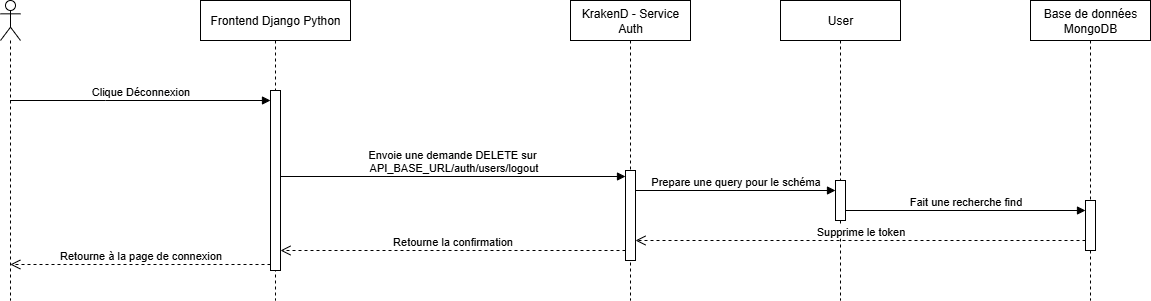

The diagram above was exported from draw.io. Its source (the exported page's mxGraphModel, read from the mxfile embedded in the PNG):
<mxGraphModel dx="703" dy="756" grid="1" gridSize="10" guides="1" tooltips="1" connect="1" arrows="1" fold="1" page="1" pageScale="1" pageWidth="850" pageHeight="1100" math="0" shadow="0">
  <root>
    <mxCell id="0" />
    <mxCell id="1" parent="0" />
    <mxCell id="aM9ryv3xv72pqoxQDRHE-5" value="Frontend Django Python" style="shape=umlLifeline;perimeter=lifelinePerimeter;whiteSpace=wrap;html=1;container=0;dropTarget=0;collapsible=0;recursiveResize=0;outlineConnect=0;portConstraint=eastwest;newEdgeStyle={&quot;edgeStyle&quot;:&quot;elbowEdgeStyle&quot;,&quot;elbow&quot;:&quot;vertical&quot;,&quot;curved&quot;:0,&quot;rounded&quot;:0};" parent="1" vertex="1">
      <mxGeometry x="260" y="30" width="150" height="300" as="geometry" />
    </mxCell>
    <mxCell id="aM9ryv3xv72pqoxQDRHE-6" value="" style="html=1;points=[];perimeter=orthogonalPerimeter;outlineConnect=0;targetShapes=umlLifeline;portConstraint=eastwest;newEdgeStyle={&quot;edgeStyle&quot;:&quot;elbowEdgeStyle&quot;,&quot;elbow&quot;:&quot;vertical&quot;,&quot;curved&quot;:0,&quot;rounded&quot;:0};" parent="aM9ryv3xv72pqoxQDRHE-5" vertex="1">
      <mxGeometry x="70" y="90" width="10" height="180" as="geometry" />
    </mxCell>
    <mxCell id="aM9ryv3xv72pqoxQDRHE-7" value="Clique Déconnexion" style="html=1;verticalAlign=bottom;endArrow=block;edgeStyle=elbowEdgeStyle;elbow=vertical;curved=0;rounded=0;" parent="1" source="00wRDX6nhMXzsEndpYq1-1" target="aM9ryv3xv72pqoxQDRHE-6" edge="1">
      <mxGeometry x="-0.0019" relative="1" as="geometry">
        <mxPoint x="80" y="130" as="sourcePoint" />
        <Array as="points">
          <mxPoint x="165" y="130" />
        </Array>
        <mxPoint x="300" y="130" as="targetPoint" />
        <mxPoint as="offset" />
      </mxGeometry>
    </mxCell>
    <mxCell id="00wRDX6nhMXzsEndpYq1-1" value="" style="shape=umlLifeline;perimeter=lifelinePerimeter;whiteSpace=wrap;html=1;container=1;dropTarget=0;collapsible=0;recursiveResize=0;outlineConnect=0;portConstraint=eastwest;newEdgeStyle={&quot;curved&quot;:0,&quot;rounded&quot;:0};participant=umlActor;" parent="1" vertex="1">
      <mxGeometry x="60" y="30" width="20" height="300" as="geometry" />
    </mxCell>
    <mxCell id="00wRDX6nhMXzsEndpYq1-3" value="KrakenD - Service Auth" style="shape=umlLifeline;perimeter=lifelinePerimeter;whiteSpace=wrap;html=1;container=0;dropTarget=0;collapsible=0;recursiveResize=0;outlineConnect=0;portConstraint=eastwest;newEdgeStyle={&quot;edgeStyle&quot;:&quot;elbowEdgeStyle&quot;,&quot;elbow&quot;:&quot;vertical&quot;,&quot;curved&quot;:0,&quot;rounded&quot;:0};" parent="1" vertex="1">
      <mxGeometry x="630" y="30" width="120" height="300" as="geometry" />
    </mxCell>
    <mxCell id="00wRDX6nhMXzsEndpYq1-4" value="" style="html=1;points=[];perimeter=orthogonalPerimeter;outlineConnect=0;targetShapes=umlLifeline;portConstraint=eastwest;newEdgeStyle={&quot;edgeStyle&quot;:&quot;elbowEdgeStyle&quot;,&quot;elbow&quot;:&quot;vertical&quot;,&quot;curved&quot;:0,&quot;rounded&quot;:0};" parent="00wRDX6nhMXzsEndpYq1-3" vertex="1">
      <mxGeometry x="55" y="170" width="10" height="90" as="geometry" />
    </mxCell>
    <mxCell id="00wRDX6nhMXzsEndpYq1-5" value="User" style="shape=umlLifeline;perimeter=lifelinePerimeter;whiteSpace=wrap;html=1;container=0;dropTarget=0;collapsible=0;recursiveResize=0;outlineConnect=0;portConstraint=eastwest;newEdgeStyle={&quot;edgeStyle&quot;:&quot;elbowEdgeStyle&quot;,&quot;elbow&quot;:&quot;vertical&quot;,&quot;curved&quot;:0,&quot;rounded&quot;:0};" parent="1" vertex="1">
      <mxGeometry x="840" y="30" width="120" height="300" as="geometry" />
    </mxCell>
    <mxCell id="00wRDX6nhMXzsEndpYq1-6" value="" style="html=1;points=[];perimeter=orthogonalPerimeter;outlineConnect=0;targetShapes=umlLifeline;portConstraint=eastwest;newEdgeStyle={&quot;edgeStyle&quot;:&quot;elbowEdgeStyle&quot;,&quot;elbow&quot;:&quot;vertical&quot;,&quot;curved&quot;:0,&quot;rounded&quot;:0};" parent="00wRDX6nhMXzsEndpYq1-5" vertex="1">
      <mxGeometry x="55" y="180" width="10" height="40" as="geometry" />
    </mxCell>
    <mxCell id="00wRDX6nhMXzsEndpYq1-7" value="Base de données MongoDB" style="shape=umlLifeline;perimeter=lifelinePerimeter;whiteSpace=wrap;html=1;container=0;dropTarget=0;collapsible=0;recursiveResize=0;outlineConnect=0;portConstraint=eastwest;newEdgeStyle={&quot;edgeStyle&quot;:&quot;elbowEdgeStyle&quot;,&quot;elbow&quot;:&quot;vertical&quot;,&quot;curved&quot;:0,&quot;rounded&quot;:0};" parent="1" vertex="1">
      <mxGeometry x="1090" y="30" width="120" height="300" as="geometry" />
    </mxCell>
    <mxCell id="00wRDX6nhMXzsEndpYq1-8" value="" style="html=1;points=[];perimeter=orthogonalPerimeter;outlineConnect=0;targetShapes=umlLifeline;portConstraint=eastwest;newEdgeStyle={&quot;edgeStyle&quot;:&quot;elbowEdgeStyle&quot;,&quot;elbow&quot;:&quot;vertical&quot;,&quot;curved&quot;:0,&quot;rounded&quot;:0};" parent="00wRDX6nhMXzsEndpYq1-7" vertex="1">
      <mxGeometry x="55" y="200" width="10" height="50" as="geometry" />
    </mxCell>
    <mxCell id="00wRDX6nhMXzsEndpYq1-10" value="Envoie une demande DELETE sur&amp;nbsp;&lt;div&gt;API_BASE_URL/auth/users/logout&lt;/div&gt;" style="html=1;verticalAlign=bottom;endArrow=block;edgeStyle=elbowEdgeStyle;elbow=vertical;curved=0;rounded=0;" parent="1" source="aM9ryv3xv72pqoxQDRHE-6" edge="1">
      <mxGeometry x="0.0029" relative="1" as="geometry">
        <mxPoint x="325" y="206" as="sourcePoint" />
        <Array as="points">
          <mxPoint x="445.51965517241376" y="206" />
        </Array>
        <mxPoint x="685" y="206" as="targetPoint" />
        <mxPoint as="offset" />
      </mxGeometry>
    </mxCell>
    <mxCell id="00wRDX6nhMXzsEndpYq1-11" value="Prepare une query pour le schéma" style="html=1;verticalAlign=bottom;endArrow=block;edgeStyle=elbowEdgeStyle;elbow=vertical;curved=0;rounded=0;" parent="1" source="00wRDX6nhMXzsEndpYq1-4" target="00wRDX6nhMXzsEndpYq1-6" edge="1">
      <mxGeometry relative="1" as="geometry">
        <mxPoint x="710" y="220" as="sourcePoint" />
        <Array as="points">
          <mxPoint x="795.5196551724138" y="220" />
        </Array>
        <mxPoint x="955.1896551724137" y="220" as="targetPoint" />
      </mxGeometry>
    </mxCell>
    <mxCell id="00wRDX6nhMXzsEndpYq1-12" value="Fait une recherche find" style="html=1;verticalAlign=bottom;endArrow=block;edgeStyle=elbowEdgeStyle;elbow=vertical;curved=0;rounded=0;" parent="1" source="00wRDX6nhMXzsEndpYq1-6" target="00wRDX6nhMXzsEndpYq1-8" edge="1">
      <mxGeometry relative="1" as="geometry">
        <mxPoint x="920" y="240" as="sourcePoint" />
        <Array as="points">
          <mxPoint x="1020.5196551724139" y="240" />
        </Array>
        <mxPoint x="1190" y="240" as="targetPoint" />
      </mxGeometry>
    </mxCell>
    <mxCell id="00wRDX6nhMXzsEndpYq1-13" value="Supprime le token" style="html=1;verticalAlign=bottom;endArrow=open;dashed=1;endSize=8;edgeStyle=elbowEdgeStyle;elbow=vertical;curved=0;rounded=0;" parent="1" source="00wRDX6nhMXzsEndpYq1-8" target="00wRDX6nhMXzsEndpYq1-4" edge="1">
      <mxGeometry relative="1" as="geometry">
        <mxPoint x="930" y="270" as="targetPoint" />
        <Array as="points">
          <mxPoint x="995.3333333333333" y="270" />
        </Array>
        <mxPoint x="1125.3333333333333" y="270" as="sourcePoint" />
      </mxGeometry>
    </mxCell>
    <mxCell id="00wRDX6nhMXzsEndpYq1-14" value="Retourne la confirmation" style="html=1;verticalAlign=bottom;endArrow=open;dashed=1;endSize=8;edgeStyle=elbowEdgeStyle;elbow=vertical;curved=0;rounded=0;" parent="1" source="00wRDX6nhMXzsEndpYq1-4" target="aM9ryv3xv72pqoxQDRHE-6" edge="1">
      <mxGeometry relative="1" as="geometry">
        <mxPoint x="350" y="280" as="targetPoint" />
        <Array as="points">
          <mxPoint x="530.3333333333333" y="280" />
        </Array>
        <mxPoint x="680" y="280" as="sourcePoint" />
      </mxGeometry>
    </mxCell>
    <mxCell id="00wRDX6nhMXzsEndpYq1-15" value="Retourne à la page de connexion" style="html=1;verticalAlign=bottom;endArrow=open;dashed=1;endSize=8;edgeStyle=elbowEdgeStyle;elbow=vertical;curved=0;rounded=0;" parent="1" source="aM9ryv3xv72pqoxQDRHE-6" edge="1">
      <mxGeometry relative="1" as="geometry">
        <mxPoint x="69.81034482758605" y="293.9999999999999" as="targetPoint" />
        <Array as="points">
          <mxPoint x="145.33333333333331" y="294" />
        </Array>
        <mxPoint x="315" y="293.9999999999999" as="sourcePoint" />
      </mxGeometry>
    </mxCell>
  </root>
</mxGraphModel>